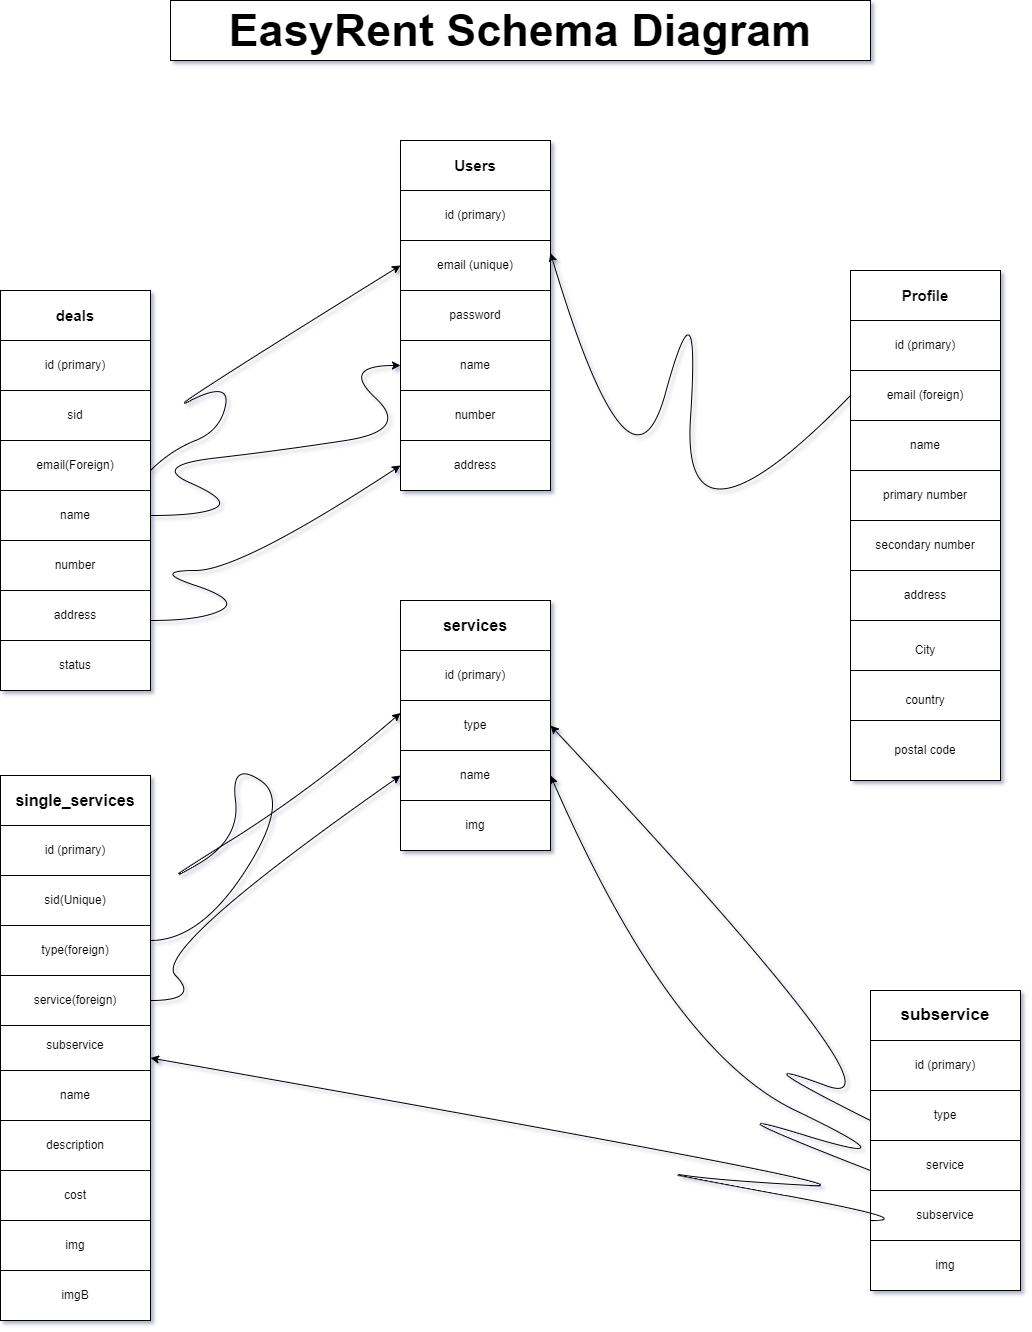

The diagram above was exported from draw.io. Its source (the exported page's mxGraphModel, read from the mxfile embedded in the PNG):
<mxGraphModel dx="1185" dy="1555" grid="1" gridSize="10" guides="1" tooltips="1" connect="1" arrows="1" fold="1" page="1" pageScale="1" pageWidth="1600" pageHeight="900" math="0" shadow="0">
  <root>
    <mxCell id="0" />
    <mxCell id="1" parent="0" />
    <mxCell id="JoyOKUvZxfUBQ-Ta5VKC-1" value="" style="rounded=0;whiteSpace=wrap;html=1;" vertex="1" parent="1">
      <mxGeometry x="460" y="100" width="150" height="270" as="geometry" />
    </mxCell>
    <mxCell id="JoyOKUvZxfUBQ-Ta5VKC-6" value="&lt;b&gt;&lt;font style=&quot;font-size: 15px&quot;&gt;Users&lt;/font&gt;&lt;/b&gt;" style="rounded=0;whiteSpace=wrap;html=1;" vertex="1" parent="1">
      <mxGeometry x="460" y="100" width="150" height="50" as="geometry" />
    </mxCell>
    <mxCell id="JoyOKUvZxfUBQ-Ta5VKC-7" value="number" style="rounded=0;whiteSpace=wrap;html=1;" vertex="1" parent="1">
      <mxGeometry x="460" y="350" width="150" height="50" as="geometry" />
    </mxCell>
    <mxCell id="JoyOKUvZxfUBQ-Ta5VKC-8" value="id (primary)" style="rounded=0;whiteSpace=wrap;html=1;" vertex="1" parent="1">
      <mxGeometry x="460" y="150" width="150" height="50" as="geometry" />
    </mxCell>
    <mxCell id="JoyOKUvZxfUBQ-Ta5VKC-9" value="email (unique)" style="rounded=0;whiteSpace=wrap;html=1;" vertex="1" parent="1">
      <mxGeometry x="460" y="200" width="150" height="50" as="geometry" />
    </mxCell>
    <mxCell id="JoyOKUvZxfUBQ-Ta5VKC-10" value="password" style="rounded=0;whiteSpace=wrap;html=1;" vertex="1" parent="1">
      <mxGeometry x="460" y="250" width="150" height="50" as="geometry" />
    </mxCell>
    <mxCell id="JoyOKUvZxfUBQ-Ta5VKC-11" value="name" style="rounded=0;whiteSpace=wrap;html=1;" vertex="1" parent="1">
      <mxGeometry x="460" y="300" width="150" height="50" as="geometry" />
    </mxCell>
    <mxCell id="JoyOKUvZxfUBQ-Ta5VKC-13" value="address" style="rounded=0;whiteSpace=wrap;html=1;" vertex="1" parent="1">
      <mxGeometry x="460" y="400" width="150" height="50" as="geometry" />
    </mxCell>
    <mxCell id="JoyOKUvZxfUBQ-Ta5VKC-14" value="" style="rounded=0;whiteSpace=wrap;html=1;" vertex="1" parent="1">
      <mxGeometry x="910" y="230" width="150" height="270" as="geometry" />
    </mxCell>
    <mxCell id="JoyOKUvZxfUBQ-Ta5VKC-15" value="&lt;b&gt;&lt;font style=&quot;font-size: 15px&quot;&gt;Profile&lt;/font&gt;&lt;/b&gt;" style="rounded=0;whiteSpace=wrap;html=1;" vertex="1" parent="1">
      <mxGeometry x="910" y="230" width="150" height="50" as="geometry" />
    </mxCell>
    <mxCell id="JoyOKUvZxfUBQ-Ta5VKC-16" value="secondary number" style="rounded=0;whiteSpace=wrap;html=1;" vertex="1" parent="1">
      <mxGeometry x="910" y="480" width="150" height="50" as="geometry" />
    </mxCell>
    <mxCell id="JoyOKUvZxfUBQ-Ta5VKC-17" value="id (primary)" style="rounded=0;whiteSpace=wrap;html=1;" vertex="1" parent="1">
      <mxGeometry x="910" y="280" width="150" height="50" as="geometry" />
    </mxCell>
    <mxCell id="JoyOKUvZxfUBQ-Ta5VKC-18" value="email (foreign)" style="rounded=0;whiteSpace=wrap;html=1;" vertex="1" parent="1">
      <mxGeometry x="910" y="330" width="150" height="50" as="geometry" />
    </mxCell>
    <mxCell id="JoyOKUvZxfUBQ-Ta5VKC-19" value="name" style="rounded=0;whiteSpace=wrap;html=1;" vertex="1" parent="1">
      <mxGeometry x="910" y="380" width="150" height="50" as="geometry" />
    </mxCell>
    <mxCell id="JoyOKUvZxfUBQ-Ta5VKC-20" value="primary number" style="rounded=0;whiteSpace=wrap;html=1;" vertex="1" parent="1">
      <mxGeometry x="910" y="430" width="150" height="50" as="geometry" />
    </mxCell>
    <mxCell id="JoyOKUvZxfUBQ-Ta5VKC-21" value="address" style="rounded=0;whiteSpace=wrap;html=1;" vertex="1" parent="1">
      <mxGeometry x="910" y="530" width="150" height="50" as="geometry" />
    </mxCell>
    <mxCell id="JoyOKUvZxfUBQ-Ta5VKC-22" value="City" style="rounded=0;whiteSpace=wrap;html=1;" vertex="1" parent="1">
      <mxGeometry x="910" y="580" width="150" height="60" as="geometry" />
    </mxCell>
    <mxCell id="JoyOKUvZxfUBQ-Ta5VKC-23" value="country" style="rounded=0;whiteSpace=wrap;html=1;" vertex="1" parent="1">
      <mxGeometry x="910" y="630" width="150" height="60" as="geometry" />
    </mxCell>
    <mxCell id="JoyOKUvZxfUBQ-Ta5VKC-24" value="postal code" style="rounded=0;whiteSpace=wrap;html=1;" vertex="1" parent="1">
      <mxGeometry x="910" y="680" width="150" height="60" as="geometry" />
    </mxCell>
    <mxCell id="JoyOKUvZxfUBQ-Ta5VKC-25" value="" style="rounded=0;whiteSpace=wrap;html=1;" vertex="1" parent="1">
      <mxGeometry x="60" y="780" width="150" height="270" as="geometry" />
    </mxCell>
    <mxCell id="JoyOKUvZxfUBQ-Ta5VKC-26" value="&lt;font style=&quot;font-size: 16px&quot;&gt;&lt;b&gt;single_services&lt;/b&gt;&lt;/font&gt;" style="rounded=0;whiteSpace=wrap;html=1;" vertex="1" parent="1">
      <mxGeometry x="60" y="735" width="150" height="50" as="geometry" />
    </mxCell>
    <mxCell id="JoyOKUvZxfUBQ-Ta5VKC-27" value="name" style="rounded=0;whiteSpace=wrap;html=1;" vertex="1" parent="1">
      <mxGeometry x="60" y="1030" width="150" height="50" as="geometry" />
    </mxCell>
    <mxCell id="JoyOKUvZxfUBQ-Ta5VKC-28" value="id (primary)" style="rounded=0;whiteSpace=wrap;html=1;" vertex="1" parent="1">
      <mxGeometry x="60" y="785" width="150" height="50" as="geometry" />
    </mxCell>
    <mxCell id="JoyOKUvZxfUBQ-Ta5VKC-29" value="sid(Unique)" style="rounded=0;whiteSpace=wrap;html=1;" vertex="1" parent="1">
      <mxGeometry x="60" y="835" width="150" height="50" as="geometry" />
    </mxCell>
    <mxCell id="JoyOKUvZxfUBQ-Ta5VKC-30" value="type(foreign)" style="rounded=0;whiteSpace=wrap;html=1;" vertex="1" parent="1">
      <mxGeometry x="60" y="885" width="150" height="50" as="geometry" />
    </mxCell>
    <mxCell id="JoyOKUvZxfUBQ-Ta5VKC-31" value="subservice" style="rounded=0;whiteSpace=wrap;html=1;" vertex="1" parent="1">
      <mxGeometry x="60" y="980" width="150" height="50" as="geometry" />
    </mxCell>
    <mxCell id="JoyOKUvZxfUBQ-Ta5VKC-36" style="edgeStyle=orthogonalEdgeStyle;rounded=0;orthogonalLoop=1;jettySize=auto;html=1;exitX=0.75;exitY=1;exitDx=0;exitDy=0;" edge="1" parent="1" source="JoyOKUvZxfUBQ-Ta5VKC-32" target="JoyOKUvZxfUBQ-Ta5VKC-35">
      <mxGeometry relative="1" as="geometry" />
    </mxCell>
    <mxCell id="JoyOKUvZxfUBQ-Ta5VKC-32" value="description&lt;span style=&quot;color: rgba(0 , 0 , 0 , 0) ; font-family: monospace ; font-size: 0px&quot;&gt;%3CmxGraphModel%3E%3Croot%3E%3CmxCell%20id%3D%220%22%2F%3E%3CmxCell%20id%3D%221%22%20parent%3D%220%22%2F%3E%3CmxCell%20id%3D%222%22%20value%3D%22%22%20style%3D%22rounded%3D0%3BwhiteSpace%3Dwrap%3Bhtml%3D1%3B%22%20vertex%3D%221%22%20parent%3D%221%22%3E%3CmxGeometry%20x%3D%22330%22%20y%3D%22220%22%20width%3D%22150%22%20height%3D%22270%22%20as%3D%22geometry%22%2F%3E%3C%2FmxCell%3E%3CmxCell%20id%3D%223%22%20value%3D%22Users%22%20style%3D%22rounded%3D0%3BwhiteSpace%3Dwrap%3Bhtml%3D1%3B%22%20vertex%3D%221%22%20parent%3D%221%22%3E%3CmxGeometry%20x%3D%22330%22%20y%3D%22220%22%20width%3D%22150%22%20height%3D%2250%22%20as%3D%22geometry%22%2F%3E%3C%2FmxCell%3E%3CmxCell%20id%3D%224%22%20value%3D%22number%22%20style%3D%22rounded%3D0%3BwhiteSpace%3Dwrap%3Bhtml%3D1%3B%22%20vertex%3D%221%22%20parent%3D%221%22%3E%3CmxGeometry%20x%3D%22330%22%20y%3D%22470%22%20width%3D%22150%22%20height%3D%2250%22%20as%3D%22geometry%22%2F%3E%3C%2FmxCell%3E%3CmxCell%20id%3D%225%22%20value%3D%22id%20(primary)%22%20style%3D%22rounded%3D0%3BwhiteSpace%3Dwrap%3Bhtml%3D1%3B%22%20vertex%3D%221%22%20parent%3D%221%22%3E%3CmxGeometry%20x%3D%22330%22%20y%3D%22270%22%20width%3D%22150%22%20height%3D%2250%22%20as%3D%22geometry%22%2F%3E%3C%2FmxCell%3E%3CmxCell%20id%3D%226%22%20value%3D%22email%20(unique)%22%20style%3D%22rounded%3D0%3BwhiteSpace%3Dwrap%3Bhtml%3D1%3B%22%20vertex%3D%221%22%20parent%3D%221%22%3E%3CmxGeometry%20x%3D%22330%22%20y%3D%22320%22%20width%3D%22150%22%20height%3D%2250%22%20as%3D%22geometry%22%2F%3E%3C%2FmxCell%3E%3CmxCell%20id%3D%227%22%20value%3D%22password%22%20style%3D%22rounded%3D0%3BwhiteSpace%3Dwrap%3Bhtml%3D1%3B%22%20vertex%3D%221%22%20parent%3D%221%22%3E%3CmxGeometry%20x%3D%22330%22%20y%3D%22370%22%20width%3D%22150%22%20height%3D%2250%22%20as%3D%22geometry%22%2F%3E%3C%2FmxCell%3E%3CmxCell%20id%3D%228%22%20value%3D%22name%22%20style%3D%22rounded%3D0%3BwhiteSpace%3Dwrap%3Bhtml%3D1%3B%22%20vertex%3D%221%22%20parent%3D%221%22%3E%3CmxGeometry%20x%3D%22330%22%20y%3D%22420%22%20width%3D%22150%22%20height%3D%2250%22%20as%3D%22geometry%22%2F%3E%3C%2FmxCell%3E%3CmxCell%20id%3D%229%22%20value%3D%22address%22%20style%3D%22rounded%3D0%3BwhiteSpace%3Dwrap%3Bhtml%3D1%3B%22%20vertex%3D%221%22%20parent%3D%221%22%3E%3CmxGeometry%20x%3D%22330%22%20y%3D%22520%22%20width%3D%22150%22%20height%3D%2250%22%20as%3D%22geometry%22%2F%3E%3C%2FmxCell%3E%3C%2Froot%3E%3C%2FmxGraphModel%3E&lt;/span&gt;" style="rounded=0;whiteSpace=wrap;html=1;" vertex="1" parent="1">
      <mxGeometry x="60" y="1080" width="150" height="50" as="geometry" />
    </mxCell>
    <mxCell id="JoyOKUvZxfUBQ-Ta5VKC-33" value="cost" style="rounded=0;whiteSpace=wrap;html=1;" vertex="1" parent="1">
      <mxGeometry x="60" y="1130" width="150" height="50" as="geometry" />
    </mxCell>
    <mxCell id="JoyOKUvZxfUBQ-Ta5VKC-34" value="imgB" style="rounded=0;whiteSpace=wrap;html=1;" vertex="1" parent="1">
      <mxGeometry x="60" y="1230" width="150" height="50" as="geometry" />
    </mxCell>
    <mxCell id="JoyOKUvZxfUBQ-Ta5VKC-35" value="img" style="rounded=0;whiteSpace=wrap;html=1;" vertex="1" parent="1">
      <mxGeometry x="60" y="1180" width="150" height="50" as="geometry" />
    </mxCell>
    <mxCell id="JoyOKUvZxfUBQ-Ta5VKC-37" value="" style="rounded=0;whiteSpace=wrap;html=1;" vertex="1" parent="1">
      <mxGeometry x="60" y="250" width="150" height="270" as="geometry" />
    </mxCell>
    <mxCell id="JoyOKUvZxfUBQ-Ta5VKC-38" value="&lt;b&gt;&lt;font style=&quot;font-size: 15px&quot;&gt;deals&lt;/font&gt;&lt;/b&gt;" style="rounded=0;whiteSpace=wrap;html=1;" vertex="1" parent="1">
      <mxGeometry x="60" y="250" width="150" height="50" as="geometry" />
    </mxCell>
    <mxCell id="JoyOKUvZxfUBQ-Ta5VKC-39" value="number" style="rounded=0;whiteSpace=wrap;html=1;" vertex="1" parent="1">
      <mxGeometry x="60" y="500" width="150" height="50" as="geometry" />
    </mxCell>
    <mxCell id="JoyOKUvZxfUBQ-Ta5VKC-40" value="id (primary)" style="rounded=0;whiteSpace=wrap;html=1;" vertex="1" parent="1">
      <mxGeometry x="60" y="300" width="150" height="50" as="geometry" />
    </mxCell>
    <mxCell id="JoyOKUvZxfUBQ-Ta5VKC-41" value="sid" style="rounded=0;whiteSpace=wrap;html=1;" vertex="1" parent="1">
      <mxGeometry x="60" y="350" width="150" height="50" as="geometry" />
    </mxCell>
    <mxCell id="JoyOKUvZxfUBQ-Ta5VKC-42" value="email(Foreign)" style="rounded=0;whiteSpace=wrap;html=1;" vertex="1" parent="1">
      <mxGeometry x="60" y="400" width="150" height="50" as="geometry" />
    </mxCell>
    <mxCell id="JoyOKUvZxfUBQ-Ta5VKC-43" value="name" style="rounded=0;whiteSpace=wrap;html=1;" vertex="1" parent="1">
      <mxGeometry x="60" y="450" width="150" height="50" as="geometry" />
    </mxCell>
    <mxCell id="JoyOKUvZxfUBQ-Ta5VKC-44" value="address" style="rounded=0;whiteSpace=wrap;html=1;" vertex="1" parent="1">
      <mxGeometry x="60" y="550" width="150" height="50" as="geometry" />
    </mxCell>
    <mxCell id="JoyOKUvZxfUBQ-Ta5VKC-45" value="status" style="rounded=0;whiteSpace=wrap;html=1;" vertex="1" parent="1">
      <mxGeometry x="60" y="600" width="150" height="50" as="geometry" />
    </mxCell>
    <mxCell id="JoyOKUvZxfUBQ-Ta5VKC-70" value="" style="rounded=0;whiteSpace=wrap;html=1;" vertex="1" parent="1">
      <mxGeometry x="460" y="560" width="150" height="250" as="geometry" />
    </mxCell>
    <mxCell id="JoyOKUvZxfUBQ-Ta5VKC-71" value="&lt;font style=&quot;font-size: 16px&quot;&gt;&lt;b&gt;services&lt;/b&gt;&lt;/font&gt;" style="rounded=0;whiteSpace=wrap;html=1;" vertex="1" parent="1">
      <mxGeometry x="460" y="560" width="150" height="50" as="geometry" />
    </mxCell>
    <mxCell id="JoyOKUvZxfUBQ-Ta5VKC-73" value="id (primary)" style="rounded=0;whiteSpace=wrap;html=1;" vertex="1" parent="1">
      <mxGeometry x="460" y="610" width="150" height="50" as="geometry" />
    </mxCell>
    <mxCell id="JoyOKUvZxfUBQ-Ta5VKC-74" value="type" style="rounded=0;whiteSpace=wrap;html=1;" vertex="1" parent="1">
      <mxGeometry x="460" y="660" width="150" height="50" as="geometry" />
    </mxCell>
    <mxCell id="JoyOKUvZxfUBQ-Ta5VKC-75" value="name" style="rounded=0;whiteSpace=wrap;html=1;" vertex="1" parent="1">
      <mxGeometry x="460" y="710" width="150" height="50" as="geometry" />
    </mxCell>
    <mxCell id="JoyOKUvZxfUBQ-Ta5VKC-76" value="img" style="rounded=0;whiteSpace=wrap;html=1;" vertex="1" parent="1">
      <mxGeometry x="460" y="760" width="150" height="50" as="geometry" />
    </mxCell>
    <mxCell id="JoyOKUvZxfUBQ-Ta5VKC-77" value="" style="rounded=0;whiteSpace=wrap;html=1;" vertex="1" parent="1">
      <mxGeometry x="930" y="950" width="150" height="270" as="geometry" />
    </mxCell>
    <mxCell id="JoyOKUvZxfUBQ-Ta5VKC-78" value="&lt;font style=&quot;font-size: 17px&quot;&gt;&lt;b&gt;subservice&lt;/b&gt;&lt;/font&gt;" style="rounded=0;whiteSpace=wrap;html=1;" vertex="1" parent="1">
      <mxGeometry x="930" y="950" width="150" height="50" as="geometry" />
    </mxCell>
    <mxCell id="JoyOKUvZxfUBQ-Ta5VKC-79" value="img" style="rounded=0;whiteSpace=wrap;html=1;" vertex="1" parent="1">
      <mxGeometry x="930" y="1200" width="150" height="50" as="geometry" />
    </mxCell>
    <mxCell id="JoyOKUvZxfUBQ-Ta5VKC-80" value="id (primary)" style="rounded=0;whiteSpace=wrap;html=1;" vertex="1" parent="1">
      <mxGeometry x="930" y="1000" width="150" height="50" as="geometry" />
    </mxCell>
    <mxCell id="JoyOKUvZxfUBQ-Ta5VKC-81" value="type" style="rounded=0;whiteSpace=wrap;html=1;" vertex="1" parent="1">
      <mxGeometry x="930" y="1050" width="150" height="50" as="geometry" />
    </mxCell>
    <mxCell id="JoyOKUvZxfUBQ-Ta5VKC-82" value="service" style="rounded=0;whiteSpace=wrap;html=1;" vertex="1" parent="1">
      <mxGeometry x="930" y="1100" width="150" height="50" as="geometry" />
    </mxCell>
    <mxCell id="JoyOKUvZxfUBQ-Ta5VKC-83" value="subservice" style="rounded=0;whiteSpace=wrap;html=1;" vertex="1" parent="1">
      <mxGeometry x="930" y="1150" width="150" height="50" as="geometry" />
    </mxCell>
    <mxCell id="JoyOKUvZxfUBQ-Ta5VKC-92" value="" style="curved=1;endArrow=classic;html=1;rounded=0;exitX=0;exitY=0.5;exitDx=0;exitDy=0;entryX=1;entryY=0.25;entryDx=0;entryDy=0;" edge="1" parent="1" source="JoyOKUvZxfUBQ-Ta5VKC-18" target="JoyOKUvZxfUBQ-Ta5VKC-9">
      <mxGeometry width="50" height="50" relative="1" as="geometry">
        <mxPoint x="690" y="530" as="sourcePoint" />
        <mxPoint x="740" y="480" as="targetPoint" />
        <Array as="points">
          <mxPoint x="740" y="530" />
          <mxPoint x="760" y="225" />
          <mxPoint x="690" y="480" />
        </Array>
      </mxGeometry>
    </mxCell>
    <mxCell id="JoyOKUvZxfUBQ-Ta5VKC-93" value="" style="curved=1;endArrow=classic;html=1;rounded=0;entryX=0;entryY=0.5;entryDx=0;entryDy=0;" edge="1" parent="1" target="JoyOKUvZxfUBQ-Ta5VKC-9">
      <mxGeometry width="50" height="50" relative="1" as="geometry">
        <mxPoint x="210" y="430" as="sourcePoint" />
        <mxPoint x="260" y="380" as="targetPoint" />
        <Array as="points">
          <mxPoint x="230" y="410" />
          <mxPoint x="280" y="390" />
          <mxPoint x="290" y="340" />
          <mxPoint x="210" y="380" />
        </Array>
      </mxGeometry>
    </mxCell>
    <mxCell id="JoyOKUvZxfUBQ-Ta5VKC-97" value="service(foreign)" style="rounded=0;whiteSpace=wrap;html=1;" vertex="1" parent="1">
      <mxGeometry x="60" y="935" width="150" height="50" as="geometry" />
    </mxCell>
    <mxCell id="JoyOKUvZxfUBQ-Ta5VKC-103" value="" style="curved=1;endArrow=classic;html=1;rounded=0;entryX=0;entryY=0.25;entryDx=0;entryDy=0;" edge="1" parent="1" target="JoyOKUvZxfUBQ-Ta5VKC-74">
      <mxGeometry width="50" height="50" relative="1" as="geometry">
        <mxPoint x="210" y="900" as="sourcePoint" />
        <mxPoint x="260" y="850" as="targetPoint" />
        <Array as="points">
          <mxPoint x="260" y="900" />
          <mxPoint x="350" y="760" />
          <mxPoint x="290" y="720" />
          <mxPoint x="300" y="800" />
          <mxPoint x="210" y="850" />
          <mxPoint x="370" y="750" />
        </Array>
      </mxGeometry>
    </mxCell>
    <mxCell id="JoyOKUvZxfUBQ-Ta5VKC-104" value="" style="curved=1;endArrow=classic;html=1;rounded=0;entryX=0;entryY=0.5;entryDx=0;entryDy=0;" edge="1" parent="1" target="JoyOKUvZxfUBQ-Ta5VKC-11">
      <mxGeometry width="50" height="50" relative="1" as="geometry">
        <mxPoint x="210" y="475" as="sourcePoint" />
        <mxPoint x="260" y="425" as="targetPoint" />
        <Array as="points">
          <mxPoint x="260" y="475" />
          <mxPoint x="290" y="460" />
          <mxPoint x="210" y="425" />
          <mxPoint x="340" y="410" />
          <mxPoint x="470" y="390" />
          <mxPoint x="400" y="325" />
        </Array>
      </mxGeometry>
    </mxCell>
    <mxCell id="JoyOKUvZxfUBQ-Ta5VKC-105" value="" style="curved=1;endArrow=classic;html=1;rounded=0;entryX=1;entryY=0.5;entryDx=0;entryDy=0;" edge="1" parent="1" target="JoyOKUvZxfUBQ-Ta5VKC-74">
      <mxGeometry width="50" height="50" relative="1" as="geometry">
        <mxPoint x="930" y="1080" as="sourcePoint" />
        <mxPoint x="980" y="1030" as="targetPoint" />
        <Array as="points">
          <mxPoint x="790" y="1010" />
          <mxPoint x="980" y="1080" />
        </Array>
      </mxGeometry>
    </mxCell>
    <mxCell id="JoyOKUvZxfUBQ-Ta5VKC-106" value="" style="curved=1;endArrow=classic;html=1;rounded=0;entryX=0;entryY=0.5;entryDx=0;entryDy=0;" edge="1" parent="1" target="JoyOKUvZxfUBQ-Ta5VKC-13">
      <mxGeometry width="50" height="50" relative="1" as="geometry">
        <mxPoint x="210" y="580" as="sourcePoint" />
        <mxPoint x="260" y="530" as="targetPoint" />
        <Array as="points">
          <mxPoint x="260" y="580" />
          <mxPoint x="300" y="560" />
          <mxPoint x="210" y="530" />
          <mxPoint x="300" y="530" />
        </Array>
      </mxGeometry>
    </mxCell>
    <mxCell id="JoyOKUvZxfUBQ-Ta5VKC-107" value="" style="curved=1;endArrow=classic;html=1;rounded=0;entryX=0;entryY=0.5;entryDx=0;entryDy=0;" edge="1" parent="1" target="JoyOKUvZxfUBQ-Ta5VKC-75">
      <mxGeometry width="50" height="50" relative="1" as="geometry">
        <mxPoint x="210" y="960" as="sourcePoint" />
        <mxPoint x="260" y="910" as="targetPoint" />
        <Array as="points">
          <mxPoint x="260" y="960" />
          <mxPoint x="210" y="910" />
        </Array>
      </mxGeometry>
    </mxCell>
    <mxCell id="JoyOKUvZxfUBQ-Ta5VKC-108" value="" style="curved=1;endArrow=classic;html=1;rounded=0;entryX=1;entryY=0.5;entryDx=0;entryDy=0;" edge="1" parent="1" target="JoyOKUvZxfUBQ-Ta5VKC-75">
      <mxGeometry width="50" height="50" relative="1" as="geometry">
        <mxPoint x="930" y="1130" as="sourcePoint" />
        <mxPoint x="980" y="1080" as="targetPoint" />
        <Array as="points">
          <mxPoint x="750" y="1060" />
          <mxPoint x="980" y="1130" />
          <mxPoint x="730" y="1010" />
        </Array>
      </mxGeometry>
    </mxCell>
    <mxCell id="JoyOKUvZxfUBQ-Ta5VKC-109" value="" style="curved=1;endArrow=classic;html=1;rounded=0;entryX=1;entryY=0.75;entryDx=0;entryDy=0;" edge="1" parent="1" target="JoyOKUvZxfUBQ-Ta5VKC-31">
      <mxGeometry width="50" height="50" relative="1" as="geometry">
        <mxPoint x="930" y="1180" as="sourcePoint" />
        <mxPoint x="980" y="1130" as="targetPoint" />
        <Array as="points">
          <mxPoint x="980" y="1180" />
          <mxPoint x="710" y="1130" />
          <mxPoint x="780" y="1140" />
          <mxPoint x="960" y="1150" />
        </Array>
      </mxGeometry>
    </mxCell>
    <mxCell id="JoyOKUvZxfUBQ-Ta5VKC-110" value="&lt;b&gt;&lt;font style=&quot;font-size: 45px&quot;&gt;EasyRent Schema Diagram&lt;/font&gt;&lt;/b&gt;" style="rounded=0;whiteSpace=wrap;html=1;" vertex="1" parent="1">
      <mxGeometry x="230" y="-40" width="700" height="60" as="geometry" />
    </mxCell>
  </root>
</mxGraphModel>